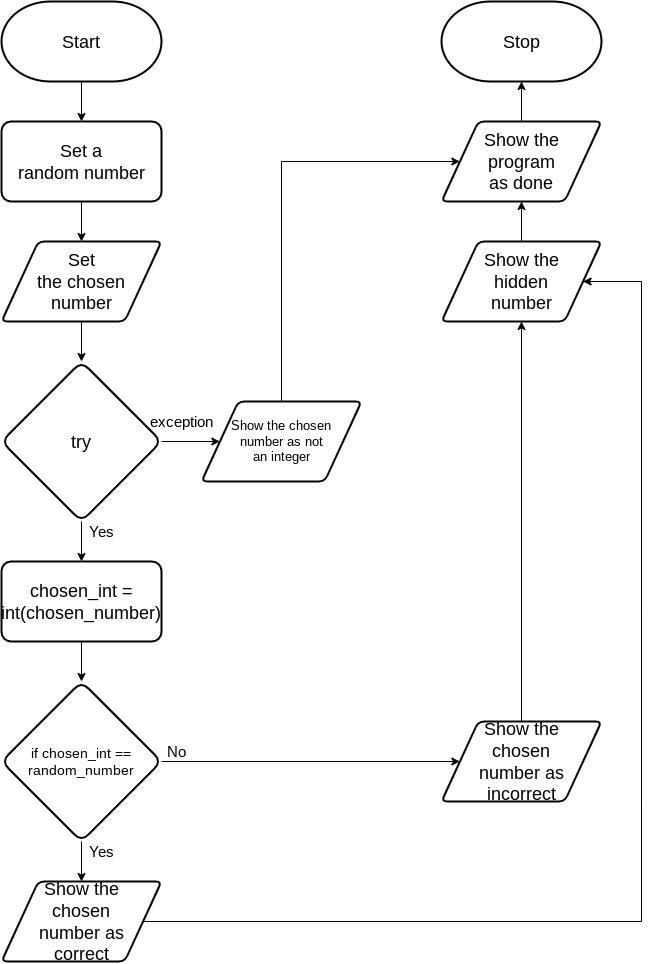

The diagram above was exported from draw.io. Its source (the exported page's mxGraphModel, read from the mxfile embedded in the PNG):
<mxGraphModel dx="1726" dy="1750" grid="1" gridSize="10" guides="1" tooltips="1" connect="1" arrows="1" fold="1" page="1" pageScale="1" pageWidth="827" pageHeight="1169" math="0" shadow="0">
  <root>
    <mxCell id="0" />
    <mxCell id="1" parent="0" />
    <mxCell id="27" style="edgeStyle=none;html=1;entryX=0.5;entryY=0;entryDx=0;entryDy=0;fontSize=16;" parent="1" source="24" edge="1">
      <mxGeometry relative="1" as="geometry">
        <mxPoint x="80" y="120" as="targetPoint" />
      </mxGeometry>
    </mxCell>
    <mxCell id="24" value="&lt;font style=&quot;font-size: 18px&quot;&gt;Start&lt;/font&gt;" style="strokeWidth=2;html=1;shape=mxgraph.flowchart.terminator;whiteSpace=wrap;" parent="1" vertex="1">
      <mxGeometry width="160" height="80" as="geometry" />
    </mxCell>
    <mxCell id="25" value="&lt;font style=&quot;font-size: 18px&quot;&gt;Stop&lt;/font&gt;" style="strokeWidth=2;html=1;shape=mxgraph.flowchart.terminator;whiteSpace=wrap;" parent="1" vertex="1">
      <mxGeometry x="440" width="160" height="80" as="geometry" />
    </mxCell>
    <mxCell id="29" style="edgeStyle=none;html=1;entryX=0.5;entryY=0;entryDx=0;entryDy=0;fontSize=18;" parent="1" edge="1">
      <mxGeometry relative="1" as="geometry">
        <mxPoint x="80" y="560" as="targetPoint" />
        <mxPoint x="80" y="520" as="sourcePoint" />
      </mxGeometry>
    </mxCell>
    <mxCell id="71" style="edgeStyle=none;html=1;rounded=0;entryX=1;entryY=0.5;entryDx=0;entryDy=0;" parent="1" source="45" target="75" edge="1">
      <mxGeometry relative="1" as="geometry">
        <Array as="points">
          <mxPoint x="640" y="920" />
          <mxPoint x="640" y="800" />
          <mxPoint x="640" y="610" />
          <mxPoint x="640" y="280" />
        </Array>
        <mxPoint x="340" y="280" as="targetPoint" />
      </mxGeometry>
    </mxCell>
    <mxCell id="45" value="Show the &lt;br&gt;chosen&lt;br&gt;number as &lt;br&gt;correct" style="shape=parallelogram;html=1;strokeWidth=2;perimeter=parallelogramPerimeter;whiteSpace=wrap;rounded=1;arcSize=12;size=0.23;fontSize=18;" parent="1" vertex="1">
      <mxGeometry y="880" width="160" height="80" as="geometry" />
    </mxCell>
    <mxCell id="59" style="edgeStyle=none;html=1;entryX=0.5;entryY=1;entryDx=0;entryDy=0;entryPerimeter=0;fontFamily=Helvetica;fontSize=15;fontColor=default;" parent="1" source="47" target="25" edge="1">
      <mxGeometry relative="1" as="geometry" />
    </mxCell>
    <mxCell id="47" value="Show the &lt;br&gt;program &lt;br&gt;as done" style="shape=parallelogram;html=1;strokeWidth=2;perimeter=parallelogramPerimeter;whiteSpace=wrap;rounded=1;arcSize=12;size=0.23;fontSize=18;" parent="1" vertex="1">
      <mxGeometry x="440" y="120" width="160" height="80" as="geometry" />
    </mxCell>
    <mxCell id="77" style="edgeStyle=none;html=1;entryX=0.5;entryY=0;entryDx=0;entryDy=0;fontSize=13;" parent="1" target="73" edge="1">
      <mxGeometry relative="1" as="geometry">
        <mxPoint x="80" y="200" as="sourcePoint" />
      </mxGeometry>
    </mxCell>
    <mxCell id="53" style="edgeStyle=none;html=1;entryX=0.5;entryY=0;entryDx=0;entryDy=0;fontFamily=Helvetica;fontSize=8;fontColor=default;" parent="1" edge="1">
      <mxGeometry relative="1" as="geometry">
        <mxPoint x="80" y="880" as="targetPoint" />
        <mxPoint x="80" y="840" as="sourcePoint" />
      </mxGeometry>
    </mxCell>
    <mxCell id="61" style="edgeStyle=none;rounded=0;html=1;entryX=0;entryY=0.5;entryDx=0;entryDy=0;fontFamily=Helvetica;fontSize=15;fontColor=default;strokeColor=default;" parent="1" target="57" edge="1">
      <mxGeometry relative="1" as="geometry">
        <mxPoint x="200" y="760" as="targetPoint" />
        <mxPoint x="160" y="760" as="sourcePoint" />
      </mxGeometry>
    </mxCell>
    <mxCell id="54" value="&lt;font style=&quot;font-size: 15px&quot;&gt;Yes&lt;/font&gt;" style="text;html=1;align=center;verticalAlign=middle;resizable=0;points=[];autosize=1;strokeColor=none;fillColor=none;fontSize=8;fontFamily=Helvetica;fontColor=default;" parent="1" vertex="1">
      <mxGeometry x="80" y="840" width="40" height="20" as="geometry" />
    </mxCell>
    <mxCell id="55" value="No" style="text;html=1;align=center;verticalAlign=middle;resizable=0;points=[];autosize=1;strokeColor=none;fillColor=none;fontSize=15;fontFamily=Helvetica;fontColor=default;" parent="1" vertex="1">
      <mxGeometry x="160" y="740" width="30" height="20" as="geometry" />
    </mxCell>
    <mxCell id="72" style="edgeStyle=none;rounded=0;html=1;entryX=0.5;entryY=1;entryDx=0;entryDy=0;" parent="1" source="57" target="75" edge="1">
      <mxGeometry relative="1" as="geometry">
        <mxPoint x="520" y="520" as="targetPoint" />
      </mxGeometry>
    </mxCell>
    <mxCell id="57" value="&lt;span&gt;Show the &lt;br&gt;chosen &lt;br&gt;number as incorrect&lt;/span&gt;" style="shape=parallelogram;html=1;strokeWidth=2;perimeter=parallelogramPerimeter;whiteSpace=wrap;rounded=1;arcSize=12;size=0.23;fontSize=18;" parent="1" vertex="1">
      <mxGeometry x="440" y="720" width="160" height="80" as="geometry" />
    </mxCell>
    <mxCell id="81" style="edgeStyle=none;html=1;entryX=0.5;entryY=0;entryDx=0;entryDy=0;fontSize=18;" parent="1" source="73" target="80" edge="1">
      <mxGeometry relative="1" as="geometry" />
    </mxCell>
    <mxCell id="73" value="Set &lt;br&gt;the chosen &lt;br&gt;number" style="shape=parallelogram;html=1;strokeWidth=2;perimeter=parallelogramPerimeter;whiteSpace=wrap;rounded=1;arcSize=12;size=0.23;fontSize=18;" parent="1" vertex="1">
      <mxGeometry y="240" width="160" height="80" as="geometry" />
    </mxCell>
    <mxCell id="76" style="edgeStyle=none;html=1;fontSize=13;" parent="1" source="75" target="47" edge="1">
      <mxGeometry relative="1" as="geometry" />
    </mxCell>
    <mxCell id="75" value="Show the &lt;br&gt;hidden &lt;br&gt;number" style="shape=parallelogram;html=1;strokeWidth=2;perimeter=parallelogramPerimeter;whiteSpace=wrap;rounded=1;arcSize=12;size=0.23;fontSize=18;" parent="1" vertex="1">
      <mxGeometry x="440" y="240" width="160" height="80" as="geometry" />
    </mxCell>
    <mxCell id="78" value="&lt;span&gt;Set&amp;nbsp;&lt;/span&gt;&lt;span&gt;a random&amp;nbsp;&lt;/span&gt;&lt;span&gt;number&lt;/span&gt;" style="whiteSpace=wrap;html=1;fontSize=18;strokeWidth=2;rounded=1;arcSize=12;" parent="1" vertex="1">
      <mxGeometry y="120" width="160" height="80" as="geometry" />
    </mxCell>
    <mxCell id="79" value="&lt;font style=&quot;font-size: 14px&quot;&gt;if chosen_int ==&lt;br&gt;random_number&lt;br&gt;&lt;/font&gt;" style="rhombus;whiteSpace=wrap;html=1;rounded=1;fontFamily=Helvetica;fontSize=11;fontColor=default;strokeColor=default;strokeWidth=2;fillColor=default;" parent="1" vertex="1">
      <mxGeometry y="680" width="160" height="160" as="geometry" />
    </mxCell>
    <mxCell id="85" style="edgeStyle=none;html=1;entryX=0;entryY=0.5;entryDx=0;entryDy=0;fontSize=13;" parent="1" source="80" target="84" edge="1">
      <mxGeometry relative="1" as="geometry" />
    </mxCell>
    <mxCell id="80" value="&lt;font&gt;&lt;font style=&quot;font-size: 18px&quot;&gt;try&lt;/font&gt;&lt;br&gt;&lt;/font&gt;" style="rhombus;whiteSpace=wrap;html=1;rounded=1;fontFamily=Helvetica;fontSize=11;fontColor=default;strokeColor=default;strokeWidth=2;fillColor=default;" parent="1" vertex="1">
      <mxGeometry y="360" width="160" height="160" as="geometry" />
    </mxCell>
    <mxCell id="83" value="&lt;font style=&quot;font-size: 15px&quot;&gt;Yes&lt;/font&gt;" style="text;html=1;align=center;verticalAlign=middle;resizable=0;points=[];autosize=1;strokeColor=none;fillColor=none;fontSize=8;fontFamily=Helvetica;fontColor=default;" parent="1" vertex="1">
      <mxGeometry x="80" y="520" width="40" height="20" as="geometry" />
    </mxCell>
    <mxCell id="87" style="edgeStyle=none;html=1;entryX=0;entryY=0.5;entryDx=0;entryDy=0;fontSize=13;rounded=0;" parent="1" source="84" target="47" edge="1">
      <mxGeometry relative="1" as="geometry">
        <Array as="points">
          <mxPoint x="280" y="160" />
        </Array>
      </mxGeometry>
    </mxCell>
    <mxCell id="84" value="&lt;font style=&quot;font-size: 13px&quot;&gt;Show the chosen &lt;br&gt;number as not &lt;br style=&quot;font-size: 13px&quot;&gt;an integer&lt;/font&gt;" style="shape=parallelogram;html=1;strokeWidth=2;perimeter=parallelogramPerimeter;whiteSpace=wrap;rounded=1;arcSize=12;size=0.23;fontSize=13;" parent="1" vertex="1">
      <mxGeometry x="200" y="400" width="160" height="80" as="geometry" />
    </mxCell>
    <mxCell id="86" value="&lt;font style=&quot;font-size: 15px&quot;&gt;exception&lt;/font&gt;" style="text;html=1;align=center;verticalAlign=middle;resizable=0;points=[];autosize=1;strokeColor=none;fillColor=none;fontSize=8;fontFamily=Helvetica;fontColor=default;" parent="1" vertex="1">
      <mxGeometry x="140" y="410" width="80" height="20" as="geometry" />
    </mxCell>
    <mxCell id="89" style="edgeStyle=none;html=1;" edge="1" parent="1" source="88" target="79">
      <mxGeometry relative="1" as="geometry" />
    </mxCell>
    <mxCell id="88" value="chosen_int = int(chosen_number)" style="whiteSpace=wrap;html=1;fontSize=18;strokeWidth=2;rounded=1;arcSize=12;" vertex="1" parent="1">
      <mxGeometry y="560" width="160" height="80" as="geometry" />
    </mxCell>
  </root>
</mxGraphModel>